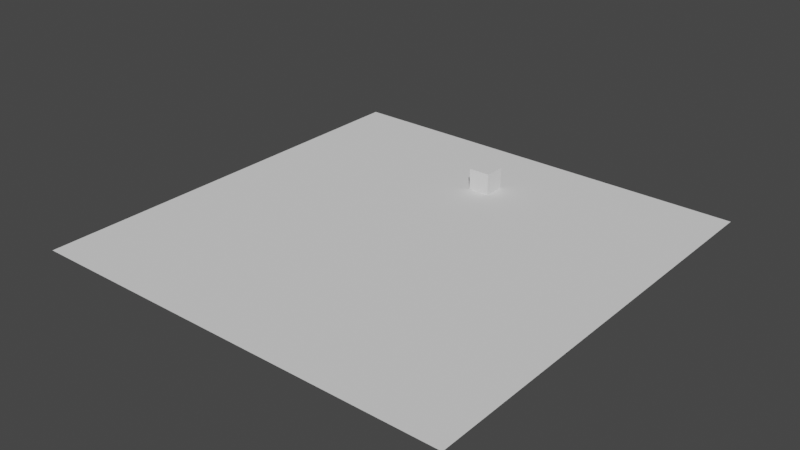 # Source: test.blend  (saved by Blender 3.6.11; exported with 4.5.12 LTS)
import bpy
from mathutils import Matrix  # noqa: F401  (used for matrix-valued properties, if any)

bpy.ops.wm.read_factory_settings(use_empty=True)
scene = bpy.context.scene
scene.name = 'Scene'

# ---- collections
col_collection = bpy.data.collections.new('Collection'); scene.collection.children.link(col_collection)

# ---- world
world_world = bpy.data.worlds.new('World'); scene.world = world_world
world_world.use_nodes = True; world_world.node_tree.nodes.clear()
_N = world_world.node_tree.nodes; _L = world_world.node_tree.links
n0 = _N.new('ShaderNodeOutputWorld'); n0.name = 'World Output'; n0.location = (300, 300)
n1 = _N.new('ShaderNodeBackground'); n1.name = 'Background'; n1.location = (10, 300)
n1.inputs[0].default_value = (0.05088, 0.05088, 0.05088, 1.0)
_L.new(n1.outputs[0], n0.inputs[0])
n0.is_active_output = True
world_world.color = (0.05088, 0.05088, 0.05088)
world_world.use_sun_shadow = False
world_world.sun_shadow_jitter_overblur = 0.0

# ---- meshes
me_plane = bpy.data.meshes.new('Plane')
me_plane.from_pydata([(-10.0, -10.0, 0.0), (10.0, -10.0, 0.0), (-10.0, 10.0, 0.0), (10.0, 10.0, 0.0)], [], [(0, 1, 3, 2)])
_uv = me_plane.uv_layers.new(name='UVMap')
_uv.uv.foreach_set('vector', [0.0, 0.0, 1.0, 0.0, 1.0, 1.0, 0.0, 1.0])
me_plane.update()
me_cube = bpy.data.meshes.new('Cube')
me_cube.from_pydata([(-1.0, -1.0, -1.0), (-1.0, -1.0, 1.0), (-1.0, 1.0, -1.0), (-1.0, 1.0, 1.0), (1.0, -1.0, -1.0), (1.0, -1.0, 1.0), (1.0, 1.0, -1.0), (1.0, 1.0, 1.0)], [], [(0, 1, 3, 2), (2, 3, 7, 6), (6, 7, 5, 4), (4, 5, 1, 0), (2, 6, 4, 0), (7, 3, 1, 5)])
_uv = me_cube.uv_layers.new(name='UVMap')
_uv.uv.foreach_set('vector', [0.375, 0.0, 0.625, 0.0, 0.625, 0.25, 0.375, 0.25, 0.375, 0.25, 0.625, 0.25, 0.625, 0.5, 0.375, 0.5, 0.375, 0.5, 0.625, 0.5, 0.625, 0.75, 0.375, 0.75, 0.375, 0.75, 0.625, 0.75, 0.625, 1.0, 0.375, 1.0, 0.125, 0.5, 0.375, 0.5, 0.375, 0.75, 0.125, 0.75, 0.625, 0.5, 0.875, 0.5, 0.875, 0.75, 0.625, 0.75])
me_cube.update()

# ---- objects
ob_plane = bpy.data.objects.new('Plane', me_plane)
ob_cube = bpy.data.objects.new('Cube', me_cube)

# ---- transforms, parenting, visibility, modifiers, constraints
ob_plane.location = (0.0, 0.0, 0.0)
ob_cube.location = (0.0, 6.0, 0.5)
ob_cube.scale = (0.5, 0.5, 0.5)

# ---- collection membership
col_collection.objects.link(ob_plane)
col_collection.objects.link(ob_cube)

# ---- scene / render settings (as saved in the file)
scene.frame_start = 1; scene.frame_end = 24; scene.frame_set(0)
scene.render.engine = 'BLENDER_EEVEE_NEXT'
scene.cycles.sampling_pattern = 'TABULATED_SOBOL'
scene.view_settings.view_transform = 'Filmic'
bpy.context.view_layer.update()

# ---- added for rendering (the .blend has no active camera and no usable light): camera, sun
cam_auto = bpy.data.cameras.new('AutoCamera')
cam_auto.lens = 50.0
cam_auto.sensor_width = 36.0
cam_auto.clip_end = 1000.0
ob_auto_camera = bpy.data.objects.new('AutoCamera', cam_auto)
scene.collection.objects.link(ob_auto_camera)
ob_auto_camera.location = (26.1857, -31.4228, 21.4485)
ob_auto_camera.rotation_euler = (1.09748, -7.21219e-08, 0.694738)
scene.camera = ob_auto_camera
light_auto_sun = bpy.data.lights.new('AutoSun', 'SUN')
light_auto_sun.energy = 3.0
light_auto_sun.angle = 0.0523599
ob_auto_sun = bpy.data.objects.new('AutoSun', light_auto_sun)
scene.collection.objects.link(ob_auto_sun)
ob_auto_sun.rotation_euler = (0.872665, 0.174533, 0.523599)
bpy.context.view_layer.update()
